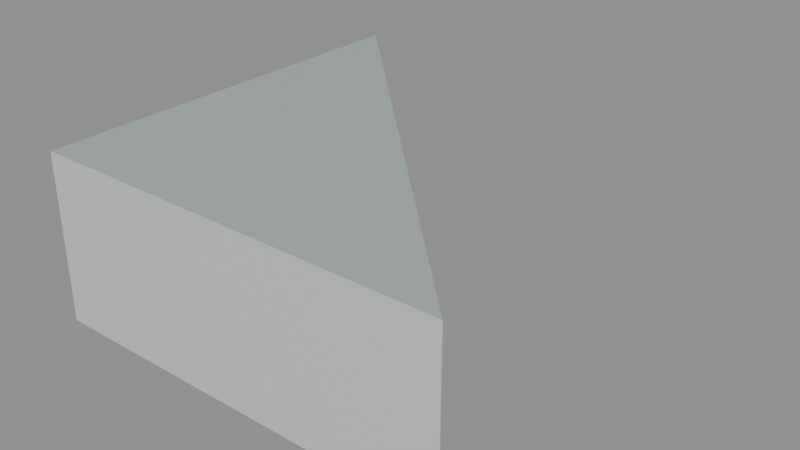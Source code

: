# Source: floor_tri_5_6_7.blend  (saved by Blender 5.2.45; exported with 4.5.12 LTS)
import bpy
from mathutils import Matrix  # noqa: F401  (used for matrix-valued properties, if any)

bpy.ops.wm.read_factory_settings(use_empty=True)
scene = bpy.context.scene
scene.name = 'floor_tri_5_6_7'

# ---- materials (node trees are filled in below, after node groups)
mat_paint_surface = bpy.data.materials.new('Paint_Surface')
mat_paint_surface.diffuse_color = (0.48, 0.55, 0.55, 1.0)
mat_paint_fascia = bpy.data.materials.new('Paint_Fascia')
mat_paint_fascia.diffuse_color = (0.74, 0.78, 0.75, 1.0)
mat_paint_underside = bpy.data.materials.new('Paint_Underside')
mat_paint_underside.diffuse_color = (0.74, 0.78, 0.75, 1.0)

# ---- material node trees
mat_paint_surface.use_nodes = True; mat_paint_surface.node_tree.nodes.clear()
_N = mat_paint_surface.node_tree.nodes; _L = mat_paint_surface.node_tree.links
n0 = _N.new('ShaderNodeBsdfPrincipled'); n0.name = 'Principled BSDF'; n0.location = (-200, 100)
n0.inputs[0].default_value = (0.48, 0.55, 0.55, 1.0)
n0.inputs[1].default_value = 0.25
n0.inputs[2].default_value = 0.48
n0.inputs[10].default_value = 0.005
n1 = _N.new('ShaderNodeOutputMaterial'); n1.name = 'Material Output'; n1.location = (200, 100)
_L.new(n0.outputs[0], n1.inputs[0])
n1.is_active_output = True
mat_paint_fascia.use_nodes = True; mat_paint_fascia.node_tree.nodes.clear()
_N = mat_paint_fascia.node_tree.nodes; _L = mat_paint_fascia.node_tree.links
n0 = _N.new('ShaderNodeBsdfPrincipled'); n0.name = 'Principled BSDF'; n0.location = (-200, 100)
n0.inputs[0].default_value = (0.74, 0.78, 0.75, 1.0)
n0.inputs[1].default_value = 0.25
n0.inputs[2].default_value = 0.48
n0.inputs[10].default_value = 0.005
n1 = _N.new('ShaderNodeOutputMaterial'); n1.name = 'Material Output'; n1.location = (200, 100)
_L.new(n0.outputs[0], n1.inputs[0])
n1.is_active_output = True
mat_paint_underside.use_nodes = True; mat_paint_underside.node_tree.nodes.clear()
_N = mat_paint_underside.node_tree.nodes; _L = mat_paint_underside.node_tree.links
n0 = _N.new('ShaderNodeBsdfPrincipled'); n0.name = 'Principled BSDF'; n0.location = (-200, 100)
n0.inputs[0].default_value = (0.74, 0.78, 0.75, 1.0)
n0.inputs[1].default_value = 0.25
n0.inputs[2].default_value = 0.48
n0.inputs[10].default_value = 0.005
n1 = _N.new('ShaderNodeOutputMaterial'); n1.name = 'Material Output'; n1.location = (200, 100)
_L.new(n0.outputs[0], n1.inputs[0])
n1.is_active_output = True

# ---- meshes
me_floor_tri_5_6_7 = bpy.data.meshes.new('floor_tri_5_6_7')
me_floor_tri_5_6_7.from_pydata([(0.25, -0.5, -0.1), (0.0, -0.5, -0.1), (0.0, -0.25, -0.1), (0.25, -0.5, 0.0), (0.0, -0.5, 0.0), (0.0, -0.25, 0.0)], [], [(0, 1, 2), (5, 4, 3), (0, 3, 4, 1), (1, 4, 5, 2), (2, 5, 3, 0)])
me_floor_tri_5_6_7.polygons.foreach_set('material_index', [2, 0, 1, 1, 1])
_uv = me_floor_tri_5_6_7.uv_layers.new(name='UVMap')
_uv.uv.foreach_set('vector', [0.25, -0.5, 0.0, -0.5, 0.0, -0.25, 0.0, -0.25, 0.0, -0.5, 0.25, -0.5, 0.25, -0.1, 0.25, 0.0, 0.0, 0.0, 0.0, -0.1, -0.5, -0.1, -0.5, 0.0, -0.25, 0.0, -0.25, -0.1, -0.25, -0.1, -0.25, 0.0, -0.5, 0.0, -0.5, -0.1])
me_floor_tri_5_6_7.materials.append(mat_paint_surface)
me_floor_tri_5_6_7.materials.append(mat_paint_fascia)
me_floor_tri_5_6_7.materials.append(mat_paint_underside)
me_floor_tri_5_6_7.update()

# ---- objects
ob_floor_tri_5_6_7 = bpy.data.objects.new('floor_tri_5_6_7', me_floor_tri_5_6_7)

# ---- transforms, parenting, visibility, modifiers, constraints
ob_floor_tri_5_6_7.location = (0.0, 0.0, 0.0)

# ---- collection membership
scene.collection.objects.link(ob_floor_tri_5_6_7)

# ---- scene / render settings (as saved in the file)
scene.frame_start = 1; scene.frame_end = 250; scene.frame_set(1)
scene.render.engine = 'BLENDER_EEVEE_NEXT'
scene.render.image_settings.exr_codec = 'NONE'
scene.render.use_bake_clear = False
scene.render.bake_margin = 0
scene.render.bake_bias = 0.0
scene.render.bake_samples = 0
scene.render.simplify_subdivision_render = 0
scene.render.simplify_child_particles_render = 0.0
scene.render.compositor_device = 'GPU'
scene.eevee.use_volume_custom_range = False
scene.eevee.gtao_distance = 0.0
scene.eevee.use_fast_gi = False
scene.eevee.fast_gi_thickness_near = 0.1
scene.eevee.fast_gi_thickness_far = 0.0
scene.eevee.ray_tracing_options.screen_trace_thickness = 0.1
bpy.context.view_layer.update()

# ---- added for rendering (the .blend has no active camera and no usable light): camera, sun + grey world if the file has none
cam_auto = bpy.data.cameras.new('AutoCamera')
cam_auto.lens = 50.0
cam_auto.sensor_width = 36.0
cam_auto.clip_end = 1000.0
ob_auto_camera = bpy.data.objects.new('AutoCamera', cam_auto)
scene.collection.objects.link(ob_auto_camera)
ob_auto_camera.location = (0.464949, -0.782939, 0.221959)
ob_auto_camera.rotation_euler = (1.09748, -7.21219e-08, 0.694738)
scene.camera = ob_auto_camera
light_auto_sun = bpy.data.lights.new('AutoSun', 'SUN')
light_auto_sun.energy = 3.0
light_auto_sun.angle = 0.0523599
ob_auto_sun = bpy.data.objects.new('AutoSun', light_auto_sun)
scene.collection.objects.link(ob_auto_sun)
ob_auto_sun.rotation_euler = (0.872665, 0.174533, 0.523599)
if scene.world is None:
    world_auto = bpy.data.worlds.new('AutoWorld')
    world_auto.color = (0.3, 0.3, 0.3)
    scene.world = world_auto
bpy.context.view_layer.update()
